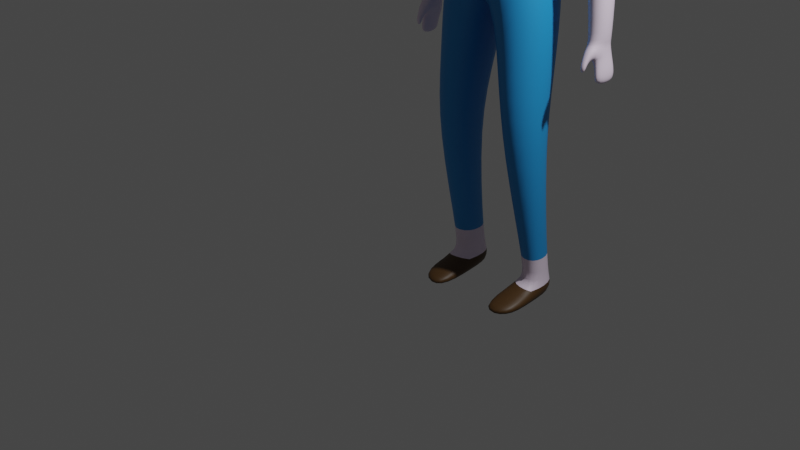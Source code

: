 # Source: BasicGuy.blend  (saved by Blender 3.4.6; exported with 4.5.12 LTS)
import bpy
from mathutils import Matrix  # noqa: F401  (used for matrix-valued properties, if any)

bpy.ops.wm.read_factory_settings(use_empty=True)
scene = bpy.context.scene
scene.name = 'Scene'

# ---- collections
col_collection = bpy.data.collections.new('Collection'); scene.collection.children.link(col_collection)

# ---- materials (node trees are filled in below, after node groups)
mat_material = bpy.data.materials.new('Material')
mat_material.alpha_threshold = 0.0
mat_material.use_transparent_shadow = False
mat_material.roughness = 0.5
mat_material.line_color = (0.0, 0.0, 0.0, 1.0)
mat_material_001 = bpy.data.materials.new('Material.001')
mat_material_001.use_transparent_shadow = False
mat_material_002 = bpy.data.materials.new('Material.002')
mat_material_002.use_transparent_shadow = False
mat_material_003 = bpy.data.materials.new('Material.003')
mat_material_003.use_transparent_shadow = False

# ---- material node trees
mat_material.use_nodes = True; mat_material.node_tree.nodes.clear()
_N = mat_material.node_tree.nodes; _L = mat_material.node_tree.links
n0 = _N.new('ShaderNodeOutputMaterial'); n0.name = 'Material Output'; n0.location = (300, 300)
n1 = _N.new('ShaderNodeBsdfPrincipled'); n1.name = 'Principled BSDF'; n1.location = (10, 300)
n1.distribution = 'GGX'
n1.subsurface_method = 'RANDOM_WALK_SKIN'
n1.inputs[0].default_value = (0.8644, 0.7349, 0.8971, 1.0)
n1.inputs[3].default_value = 1.45
n1.inputs[27].default_value = (0.0, 0.0, 0.0, 1.0)
n1.inputs[28].default_value = 1.0
_L.new(n1.outputs[0], n0.inputs[0])
n0.is_active_output = True
mat_material_001.use_nodes = True; mat_material_001.node_tree.nodes.clear()
_N = mat_material_001.node_tree.nodes; _L = mat_material_001.node_tree.links
n0 = _N.new('ShaderNodeBsdfPrincipled'); n0.name = 'Principled BSDF'; n0.location = (10, 300)
n0.distribution = 'GGX'
n0.subsurface_method = 'RANDOM_WALK_SKIN'
n0.inputs[0].default_value = (0.05631, 0.004488, 0.1523, 1.0)
n0.inputs[3].default_value = 1.45
n0.inputs[27].default_value = (0.0, 0.0, 0.0, 1.0)
n0.inputs[28].default_value = 1.0
n1 = _N.new('ShaderNodeOutputMaterial'); n1.name = 'Material Output'; n1.location = (300, 300)
_L.new(n0.outputs[0], n1.inputs[0])
n1.is_active_output = True
mat_material_002.use_nodes = True; mat_material_002.node_tree.nodes.clear()
_N = mat_material_002.node_tree.nodes; _L = mat_material_002.node_tree.links
n0 = _N.new('ShaderNodeBsdfPrincipled'); n0.name = 'Principled BSDF'; n0.location = (10, 300)
n0.distribution = 'GGX'
n0.subsurface_method = 'RANDOM_WALK_SKIN'
n0.inputs[0].default_value = (0.01607, 0.2842, 0.686, 1.0)
n0.inputs[3].default_value = 1.45
n0.inputs[27].default_value = (0.0, 0.0, 0.0, 1.0)
n0.inputs[28].default_value = 1.0
n1 = _N.new('ShaderNodeOutputMaterial'); n1.name = 'Material Output'; n1.location = (300, 300)
_L.new(n0.outputs[0], n1.inputs[0])
n1.is_active_output = True
mat_material_003.use_nodes = True; mat_material_003.node_tree.nodes.clear()
_N = mat_material_003.node_tree.nodes; _L = mat_material_003.node_tree.links
n0 = _N.new('ShaderNodeBsdfPrincipled'); n0.name = 'Principled BSDF'; n0.location = (10, 300)
n0.distribution = 'GGX'
n0.subsurface_method = 'RANDOM_WALK_SKIN'
n0.inputs[0].default_value = (0.07658, 0.03709, 0.009344, 1.0)
n0.inputs[3].default_value = 1.45
n0.inputs[27].default_value = (0.0, 0.0, 0.0, 1.0)
n0.inputs[28].default_value = 1.0
n1 = _N.new('ShaderNodeOutputMaterial'); n1.name = 'Material Output'; n1.location = (300, 300)
_L.new(n0.outputs[0], n1.inputs[0])
n1.is_active_output = True

# ---- world
world_world = bpy.data.worlds.new('World'); scene.world = world_world
world_world.use_nodes = True; world_world.node_tree.nodes.clear()
_N = world_world.node_tree.nodes; _L = world_world.node_tree.links
n0 = _N.new('ShaderNodeOutputWorld'); n0.name = 'World Output'; n0.location = (300, 300)
n1 = _N.new('ShaderNodeBackground'); n1.name = 'Background'; n1.location = (10, 300)
n1.inputs[0].default_value = (0.05088, 0.05088, 0.05088, 1.0)
_L.new(n1.outputs[0], n0.inputs[0])
n0.is_active_output = True
world_world.color = (0.05088, 0.05088, 0.05088)
world_world.use_sun_shadow = False
world_world.sun_shadow_jitter_overblur = 0.0

# ---- cameras
cam_camera = bpy.data.cameras.new('Camera')
cam_camera.clip_end = 100.0
cam_camera.ortho_scale = 7.314

# ---- lights
light_light = bpy.data.lights.new('Light', 'POINT')
light_light.transmission_factor = 0.0
light_light.energy = 1000.0
light_light.shadow_soft_size = 0.1
light_light.shadow_maximum_resolution = 0.006
light_light.use_absolute_resolution = True

# ---- meshes
me_cube = bpy.data.meshes.new('Cube')
me_cube.from_pydata([(0.7359, 0.212, 0.7884), (0.5971, 0.3353, -0.003022), (0.7798, -0.04365, 0.7823), (0.6173, -0.1969, 0.003008), (0.0, 0.4031, 0.9804), (0.0, 0.4764, -0.003022), (0.0, -0.2531, 0.849), (0.0, -0.4672, -0.1884), (0.6776, 0.3528, -1.12), (0.6583, -0.3104, -1.131), (0.0, 0.5837, -0.9782), (0.0, -0.4576, -1.0), (0.6858, 0.1174, -2.784), (0.6541, -0.3002, -2.788), (0.2785, 0.2503, -2.764), (0.2735, -0.3744, -2.782), (0.6159, 0.4096, -4.357), (0.6588, -0.02018, -4.362), (0.3442, 0.4428, -4.348), (0.2892, 0.07842, -4.357), (0.585, 0.2674, 0.3094), (0.0, -0.4169, 0.2341), (0.6425, -0.1011, 0.3203), (0.0, 0.4764, 0.2341), (0.8479, 0.314, 0.7156), (0.9263, 0.05134, 0.7106), (0.9611, 0.3611, 0.4753), (1.07, 0.0341, 0.4811), (1.024, 0.2927, -1.514), (1.005, 0.04051, -1.531), (1.215, 0.2938, -1.519), (1.196, 0.04465, -1.506), (1.129, 0.3235, -1.844), (1.114, 0.06259, -1.852), (1.226, 0.3246, -1.849), (1.211, 0.06363, -1.857), (0.9056, -0.01851, -0.4945), (1.197, -0.005505, -0.4626), (0.8923, 0.3371, -0.5073), (1.185, 0.3501, -0.4754), (0.612, 0.413, -4.558), (0.6516, -0.01559, -4.564), (0.3403, 0.4462, -4.55), (0.282, 0.083, -4.558), (0.277, -0.5321, -4.482), (0.6629, -0.4329, -4.471), (0.2699, -0.5241, -4.586), (0.6558, -0.4248, -4.575), (0.3343, 0.1028, -4.277), (0.6141, 0.03641, -4.282), (0.3735, 0.3904, -4.27), (0.5852, 0.3606, -4.277), (0.1377, -0.05124, 0.9159), (0.0, -0.1636, 0.9039), (0.135, 0.1929, 0.917), (0.0, 0.3076, 0.8765), (0.3039, -0.02249, 1.272), (0.0, -0.3557, 1.137), (0.3029, 0.2814, 1.284), (0.0, 0.4063, 1.238), (0.5074, 0.3013, -0.5788), (0.0, 0.4891, -0.6557), (0.0, -0.4622, -0.7619), (0.4899, -0.3013, -0.5875), (0.3186, -0.03396, 1.519), (0.0, 0.0129, 1.141), (0.3075, 0.3436, 1.523), (0.0, 0.5217, 1.506), (0.3011, -0.03897, 1.885), (0.0, -0.1204, 1.957), (0.2922, 0.3423, 1.892), (0.0, 0.4347, 1.961), (0.2162, -0.1285, 1.416), (0.0, -0.3232, 1.272), (0.0, -0.3395, 1.493), (0.2375, -0.1362, 1.544), (0.2132, -0.1235, 1.728), (0.0, -0.1658, 1.763), (0.214, 0.1774, 1.199), (0.2129, -0.03843, 1.186), (0.0, 0.2956, 1.154), (1.124, 0.3235, -1.96), (1.108, 0.06259, -1.968), (1.221, 0.3246, -1.965), (1.205, 0.06363, -1.973), (1.194, 0.2967, -1.57), (1.019, 0.2956, -1.565), (1.161, 0.02791, -1.547), (0.9971, 0.03904, -1.608), (1.192, 0.336, -1.736), (1.186, 0.06466, -1.664), (1.063, 0.07217, -1.709), (1.062, 0.3349, -1.732), (1.054, -0.03782, -1.702), (1.125, -0.04263, -1.676), (1.121, -0.007146, -1.736), (1.068, -0.003999, -1.756), (1.055, -0.07155, -1.804), (1.126, -0.07637, -1.777), (1.124, -0.03991, -1.836), (1.071, -0.03666, -1.856), (0.151, -0.4116, -1.984), (0.656, -0.3048, -2.046), (0.1538, 0.3996, -1.964), (0.6822, 0.2228, -2.039)], [], [(0, 4, 55, 54), (22, 2, 6, 21), (102, 101, 15, 13), (61, 60, 8, 10), (2, 22, 27, 25), (23, 4, 0, 20), (63, 62, 11, 9), (60, 63, 9, 8), (49, 48, 19, 17), (101, 103, 14, 15), (104, 102, 13, 12), (103, 104, 12, 14), (17, 19, 44, 45), (48, 50, 18, 19), (51, 49, 17, 16), (50, 51, 16, 18), (5, 23, 20, 1), (1, 20, 22, 3), (3, 22, 21, 7), (26, 24, 25, 27), (20, 0, 24, 26), (0, 2, 25, 24), (37, 36, 29, 31), (92, 89, 34, 32), (36, 38, 28, 29), (38, 39, 30, 28), (39, 37, 31, 30), (35, 33, 82, 84), (89, 90, 35, 34), (90, 91, 33, 35), (91, 92, 32, 33), (26, 27, 37, 39), (20, 26, 39, 38), (22, 20, 38, 36), (27, 22, 36, 37), (42, 40, 41, 43), (19, 18, 42, 43), (16, 17, 41, 40), (18, 16, 40, 42), (45, 44, 46, 47), (19, 43, 46, 44), (43, 41, 47, 46), (41, 17, 45, 47), (14, 12, 51, 50), (12, 13, 49, 51), (15, 14, 50, 48), (13, 15, 48, 49), (79, 78, 58, 56), (6, 2, 52, 53), (2, 0, 54, 52), (58, 59, 67, 66), (65, 79, 56, 57), (78, 80, 59, 58), (1, 3, 63, 60), (3, 7, 62, 63), (5, 1, 60, 61), (64, 68, 76, 75), (56, 58, 66, 64), (56, 64, 75, 72), (70, 71, 69, 68), (66, 67, 71, 70), (64, 66, 70, 68), (74, 75, 76, 77), (73, 72, 75, 74), (68, 69, 77, 76), (57, 56, 72, 73), (54, 55, 80, 78), (53, 52, 79, 65), (52, 54, 78, 79), (82, 81, 83, 84), (33, 32, 81, 82), (32, 34, 83, 81), (34, 35, 84, 83), (29, 28, 86, 88), (31, 29, 88, 87), (30, 31, 87, 85), (28, 30, 85, 86), (88, 86, 92, 91), (91, 90, 95, 96), (85, 87, 90, 89), (86, 85, 89, 92), (96, 95, 99, 100), (90, 87, 94, 95), (87, 88, 93, 94), (88, 91, 96, 93), (98, 97, 100, 99), (95, 94, 98, 99), (93, 96, 100, 97), (94, 93, 97, 98), (10, 8, 104, 103), (8, 9, 102, 104), (11, 10, 103, 101), (9, 11, 101, 102)])
me_cube.polygons.foreach_set('use_smooth', [True] * 93)
me_cube.polygons.foreach_set('material_index', [1, 1, 2, 2, 1, 1, 2, 2, 0, 2, 2, 2, 3, 0, 0, 0, 1, 1, 1, 1, 1, 1, 0, 0, 0, 0, 0, 0, 0, 0, 0, 0, 0, 0, 0, 3, 3, 3, 3, 3, 3, 3, 3, 2, 2, 2, 2, 0, 1, 1, 0, 0, 0, 1, 1, 1, 0, 0, 0, 0, 0, 0, 0, 0, 0, 0, 0, 0, 0, 0, 0, 0, 0, 0, 0, 0, 0, 0, 0, 0, 0, 0, 0, 0, 0, 0, 0, 0, 0, 2, 2, 2, 2])
_uv = me_cube.uv_layers.new(name='UVMap')
_uv.uv.foreach_set('vector', [0.625, 0.5, 0.625, 0.25, 0.625, 0.25, 0.625, 0.5, 0.4305, 0.75, 0.625, 0.75, 0.6259, 0.9638, 0.4305, 1.0, 0.375, 0.75, 0.375, 1.0, 0.375, 1.0, 0.375, 0.75, 0.375, 0.25, 0.375, 0.5, 0.375, 0.5, 0.375, 0.25, 0.625, 0.75, 0.4305, 0.75, 0.4305, 0.75, 0.625, 0.75, 0.4305, 0.25, 0.625, 0.25, 0.625, 0.5, 0.4305, 0.5, 0.375, 0.75, 0.375, 1.0, 0.375, 1.0, 0.375, 0.75, 0.375, 0.5, 0.375, 0.75, 0.375, 0.75, 0.375, 0.5, 0.375, 0.75, 0.375, 1.0, 0.375, 1.0, 0.375, 0.75, 0.0, 0.0, 0.0, 0.0, 0.0, 0.0, 0.0, 0.0, 0.375, 0.5, 0.375, 0.75, 0.375, 0.75, 0.375, 0.5, 0.375, 0.25, 0.375, 0.5, 0.375, 0.5, 0.375, 0.25, 0.375, 0.75, 0.375, 1.0, 0.375, 1.0, 0.375, 0.75, 0.0, 0.0, 0.0, 0.0, 0.0, 0.0, 0.0, 0.0, 0.375, 0.5, 0.375, 0.75, 0.375, 0.75, 0.375, 0.5, 0.375, 0.25, 0.375, 0.5, 0.375, 0.5, 0.375, 0.25, 0.375, 0.25, 0.4305, 0.25, 0.4305, 0.5, 0.375, 0.5, 0.375, 0.5, 0.4305, 0.5, 0.4305, 0.75, 0.375, 0.75, 0.375, 0.75, 0.4305, 0.75, 0.4305, 1.0, 0.375, 1.0, 0.4305, 0.5, 0.625, 0.5, 0.625, 0.75, 0.4305, 0.75, 0.4305, 0.5, 0.625, 0.5, 0.625, 0.5, 0.4305, 0.5, 0.625, 0.5, 0.625, 0.75, 0.625, 0.75, 0.625, 0.5, 0.4305, 0.75, 0.4305, 0.75, 0.4305, 0.75, 0.4305, 0.75, 0.4305, 0.5, 0.4305, 0.5, 0.4305, 0.5, 0.4305, 0.5, 0.4305, 0.75, 0.4305, 0.5137, 0.4305, 0.5, 0.4305, 0.75, 0.4305, 0.5137, 0.4305, 0.5002, 0.4305, 0.5, 0.4305, 0.5, 0.4305, 0.5002, 0.4305, 0.75, 0.4305, 0.75, 0.4305, 0.5, 0.4305, 0.75, 0.4305, 0.75, 0.4305, 0.75, 0.4305, 0.75, 0.4305, 0.5, 0.4305, 0.75, 0.4305, 0.75, 0.4305, 0.5, 0.4305, 0.75, 0.4305, 0.75, 0.4305, 0.75, 0.4305, 0.75, 0.4305, 0.75, 0.4305, 0.5, 0.4305, 0.5, 0.4305, 0.75, 0.4305, 0.5, 0.4305, 0.75, 0.4305, 0.75, 0.4305, 0.5002, 0.4305, 0.5, 0.4305, 0.5, 0.4305, 0.5002, 0.4305, 0.5137, 0.4305, 0.75, 0.4305, 0.5, 0.4305, 0.5137, 0.4305, 0.75, 0.4305, 0.75, 0.4305, 0.75, 0.4305, 0.75, 0.4305, 0.75, 0.125, 0.5, 0.375, 0.5, 0.375, 0.75, 0.125, 0.75, 0.0, 0.0, 0.0, 0.0, 0.0, 0.0, 0.0, 0.0, 0.375, 0.5, 0.375, 0.75, 0.375, 0.75, 0.375, 0.5, 0.375, 0.25, 0.375, 0.5, 0.375, 0.5, 0.375, 0.25, 0.375, 0.75, 0.375, 1.0, 0.375, 1.0, 0.375, 0.75, 0.0, 0.0, 0.0, 0.0, 0.0, 0.0, 0.0, 0.0, 0.125, 0.75, 0.375, 0.75, 0.375, 0.75, 0.125, 0.75, 0.375, 0.75, 0.375, 0.75, 0.375, 0.75, 0.375, 0.75, 0.375, 0.25, 0.375, 0.5, 0.375, 0.5, 0.375, 0.25, 0.375, 0.5, 0.375, 0.75, 0.375, 0.75, 0.375, 0.5, 0.0, 0.0, 0.0, 0.0, 0.0, 0.0, 0.0, 0.0, 0.375, 0.75, 0.375, 1.0, 0.375, 1.0, 0.375, 0.75, 0.625, 0.75, 0.625, 0.5, 0.625, 0.5, 0.625, 0.75, 0.6259, 0.9638, 0.625, 0.75, 0.625, 0.75, 0.6259, 0.9638, 0.625, 0.75, 0.625, 0.5, 0.625, 0.5, 0.625, 0.75, 0.625, 0.5, 0.625, 0.25, 0.625, 0.25, 0.625, 0.5, 0.6259, 0.9638, 0.625, 0.75, 0.625, 0.75, 0.6259, 0.9638, 0.625, 0.5, 0.625, 0.25, 0.625, 0.25, 0.625, 0.5, 0.375, 0.5, 0.375, 0.75, 0.375, 0.75, 0.375, 0.5, 0.375, 0.75, 0.375, 1.0, 0.375, 1.0, 0.375, 0.75, 0.375, 0.25, 0.375, 0.5, 0.375, 0.5, 0.375, 0.25, 0.625, 0.75, 0.625, 0.75, 0.625, 0.75, 0.625, 0.75, 0.625, 0.75, 0.625, 0.5, 0.625, 0.5, 0.625, 0.75, 0.625, 0.75, 0.625, 0.75, 0.625, 0.75, 0.625, 0.75, 0.625, 0.5, 0.875, 0.5, 0.875, 0.693, 0.625, 0.75, 0.625, 0.5, 0.625, 0.25, 0.625, 0.25, 0.625, 0.5, 0.625, 0.75, 0.625, 0.5, 0.625, 0.5, 0.625, 0.75, 0.6259, 0.9638, 0.625, 0.75, 0.625, 0.75, 0.6259, 0.9638, 0.6259, 0.9638, 0.625, 0.75, 0.625, 0.75, 0.6259, 0.9638, 0.625, 0.75, 0.875, 0.693, 0.875, 0.693, 0.625, 0.75, 0.6259, 0.9638, 0.625, 0.75, 0.625, 0.75, 0.6259, 0.9638, 0.625, 0.5, 0.625, 0.25, 0.625, 0.25, 0.625, 0.5, 0.6259, 0.9638, 0.625, 0.75, 0.625, 0.75, 0.6259, 0.9638, 0.625, 0.75, 0.625, 0.5, 0.625, 0.5, 0.625, 0.75, 0.4305, 0.75, 0.4305, 0.5, 0.4305, 0.5, 0.4305, 0.75, 0.4305, 0.75, 0.4305, 0.5, 0.4305, 0.5, 0.4305, 0.75, 0.4305, 0.5, 0.4305, 0.5, 0.4305, 0.5, 0.4305, 0.5, 0.4305, 0.5, 0.4305, 0.75, 0.4305, 0.75, 0.4305, 0.5, 0.4305, 0.75, 0.4305, 0.5, 0.4305, 0.5, 0.4305, 0.75, 0.4305, 0.75, 0.4305, 0.75, 0.4305, 0.75, 0.4305, 0.75, 0.4305, 0.5, 0.4305, 0.75, 0.4305, 0.75, 0.4305, 0.5, 0.4305, 0.5, 0.4305, 0.5, 0.4305, 0.5, 0.4305, 0.5, 0.4305, 0.75, 0.4305, 0.5, 0.4305, 0.5, 0.4305, 0.75, 0.4305, 0.75, 0.4305, 0.75, 0.4305, 0.75, 0.4305, 0.75, 0.4305, 0.5, 0.4305, 0.75, 0.4305, 0.75, 0.4305, 0.5, 0.4305, 0.5, 0.4305, 0.5, 0.4305, 0.5, 0.4305, 0.5, 0.4305, 0.75, 0.4305, 0.75, 0.4305, 0.75, 0.4305, 0.75, 0.4305, 0.75, 0.4305, 0.75, 0.4305, 0.75, 0.4305, 0.75, 0.4305, 0.75, 0.4305, 0.75, 0.4305, 0.75, 0.4305, 0.75, 0.4305, 0.75, 0.4305, 0.75, 0.4305, 0.75, 0.4305, 0.75, 0.4305, 0.75, 0.4305, 0.75, 0.4305, 0.75, 0.4305, 0.75, 0.4305, 0.75, 0.4305, 0.75, 0.4305, 0.75, 0.4305, 0.75, 0.4305, 0.75, 0.4305, 0.75, 0.4305, 0.75, 0.4305, 0.75, 0.4305, 0.75, 0.4305, 0.75, 0.4305, 0.75, 0.4305, 0.75, 0.375, 0.25, 0.375, 0.5, 0.375, 0.5, 0.375, 0.25, 0.375, 0.5, 0.375, 0.75, 0.375, 0.75, 0.375, 0.5, 0.0, 0.0, 0.0, 0.0, 0.0, 0.0, 0.0, 0.0, 0.375, 0.75, 0.375, 1.0, 0.375, 1.0, 0.375, 0.75])
me_cube.materials.append(mat_material)
me_cube.materials.append(mat_material_001)
me_cube.materials.append(mat_material_002)
me_cube.materials.append(mat_material_003)
me_cube.use_mirror_vertex_groups = False
me_cube.update()
arm_armature = bpy.data.armatures.new('Armature')  # bones are not reproduced

# ---- objects
ob_cube = bpy.data.objects.new('Cube', me_cube)
ob_light = bpy.data.objects.new('Light', light_light)
ob_camera = bpy.data.objects.new('Camera', cam_camera)
ob_armature = bpy.data.objects.new('Armature', arm_armature)

# ---- transforms, parenting, visibility, modifiers, constraints
ob_cube.parent = ob_armature
ob_cube.matrix_parent_inverse = Matrix(((1.0, -0.0, 0.0, 0.005855), (-0.0, 1.0, -0.0, -0.08001), (0.0, -0.0, 1.0, 0.71), (-0.0, 0.0, -0.0, 1.0)))
ob_cube.location = (0.0, 0.0, 0.0)
ob_cube.lock_rotations_4d = False
ob_cube.empty_display_type = 'ARROWS'
ob_cube.lineart.crease_threshold = 0.0
_vg = ob_cube.vertex_groups.new(name='Bone')
for _i, _w in zip([1, 3, 5, 7, 9, 10, 11, 21, 60, 61, 62, 63], [0.132, 0.1981, 0.1287, 0.598, 0.008547, 0.08227, 0.07998, 0.1055, 0.7274, 0.6705, 0.6589, 0.7039]): _vg.add([_i], _w, 'REPLACE')
_vg = ob_cube.vertex_groups.new(name='Bone.001')
for _i, _w in zip([1, 3, 5, 6, 7, 20, 21, 22, 23, 53, 60, 61, 62, 63], [0.6119, 0.6113, 0.6694, 0.1202, 0.2482, 0.05805, 0.6077, 0.07197, 0.1356, 0.009373, 0.09632, 0.1124, 0.05941, 0.09931]): _vg.add([_i], _w, 'REPLACE')
_vg = ob_cube.vertex_groups.new(name='Bone.002')
for _i, _w in zip([0, 2, 4, 5, 6, 7, 21, 23, 52, 53, 54, 55, 56, 57, 58, 59, 65, 67, 72, 73, 74, 78, 79, 80], [0.09526, 0.09128, 0.7555, 0.004687, 0.7326, 0.02144, 0.1752, 0.1278, 0.7833, 0.7104, 0.7452, 0.7809, 0.04134, 0.1154, 0.03422, 0.08474, 0.2385, 0.004383, 0.02002, 0.06709, 0.01441, 0.1257, 0.1355, 0.234]): _vg.add([_i], _w, 'REPLACE')
_vg = ob_cube.vertex_groups.new(name='Bone.005')
for _i, _w in zip([4, 6, 52, 53, 54, 55, 56, 57, 58, 59, 64, 65, 66, 67, 68, 69, 70, 71, 72, 73, 74, 75, 76, 77, 78, 79, 80], [0.07627, 0.05431, 0.1317, 0.246, 0.1418, 0.1757, 0.9587, 0.8846, 0.9658, 0.9153, 1.0, 0.7615, 1.0, 0.9956, 1.0, 1.0, 1.0, 1.0, 0.98, 0.9329, 0.9856, 1.0, 1.0, 1.0, 0.8743, 0.8645, 0.766]): _vg.add([_i], _w, 'REPLACE')
_vg = ob_cube.vertex_groups.new(name='pec.l')
for _i, _w in zip([0, 1, 2, 3, 4, 5, 6, 7, 20, 21, 22, 23, 24, 25, 26, 27, 52, 53, 54, 55, 60, 61, 63], [0.8344, 0.2467, 0.8431, 0.1907, 0.1683, 0.1841, 0.09292, 0.06286, 0.8255, 0.1115, 0.8147, 0.7366, 0.5096, 0.5029, 0.06331, 0.08559, 0.08501, 0.03423, 0.113, 0.04334, 0.01831, 0.01299, 0.008873]): _vg.add([_i], _w, 'REPLACE')
_vg = ob_cube.vertex_groups.new(name='shoulder.l')
for _i, _w in zip([0, 1, 2, 20, 22, 24, 25, 26, 27, 36, 37, 39], [0.07037, 0.009401, 0.06557, 0.1165, 0.1134, 0.4904, 0.4971, 0.9367, 0.9144, 0.05887, 0.4373, 0.02718]): _vg.add([_i], _w, 'REPLACE')
_vg = ob_cube.vertex_groups.new(name='forearm.l')
for _i, _w in zip([28, 29, 30, 31, 36, 37, 38, 39, 85, 86, 87, 88, 89, 90, 91, 92, 93, 94, 95, 96, 97, 98, 99, 100], [1.0, 1.0, 1.0, 1.0, 0.9411, 0.5627, 1.0, 0.9728, 0.9109, 0.9225, 0.2648, 0.4714, 0.09294, 0.1033, 0.1421, 0.1111, 0.2295, 0.2067, 0.2169, 0.2122, 0.218, 0.2161, 0.2147, 0.2138]): _vg.add([_i], _w, 'REPLACE')
_vg = ob_cube.vertex_groups.new(name='hand.l')
for _i, _w in zip([32, 33, 34, 35, 81, 82, 83, 84, 85, 86, 87, 88, 89, 90, 91, 92, 93, 94, 95, 96, 97, 98, 99, 100], [1.0, 1.0, 1.0, 1.0, 1.0, 1.0, 1.0, 1.0, 0.08915, 0.07748, 0.7352, 0.5286, 0.9071, 0.8967, 0.8579, 0.8889, 0.7705, 0.7933, 0.7831, 0.7878, 0.782, 0.7839, 0.7853, 0.7862]): _vg.add([_i], _w, 'REPLACE')
_vg = ob_cube.vertex_groups.new(name='Bone.015')
_vg = ob_cube.vertex_groups.new(name='Bone.016')
_vg = ob_cube.vertex_groups.new(name='Bone.017')
_vg = ob_cube.vertex_groups.new(name='Bone.018')
_vg = ob_cube.vertex_groups.new(name='waist.l')
for _i, _w in zip([5, 7, 8, 9, 10, 11, 60, 61, 62, 63, 103], [0.01314, 0.06948, 0.4898, 0.09439, 0.8076, 0.7674, 0.09131, 0.204, 0.2126, 0.08036, 0.002821]): _vg.add([_i], _w, 'REPLACE')
_vg = ob_cube.vertex_groups.new(name='thigh.l')
for _i, _w in zip([8, 9, 10, 11, 12, 13, 14, 15, 60, 62, 63, 101, 102, 103, 104], [0.5102, 0.8971, 0.1101, 0.1527, 0.1347, 0.5099, 0.883, 0.9267, 0.06666, 0.06907, 0.1076, 1.0, 1.0, 0.9972, 1.0]): _vg.add([_i], _w, 'REPLACE')
_vg = ob_cube.vertex_groups.new(name='calf.l')
for _i, _w in zip([12, 13, 14, 15, 16, 17, 18, 19, 40, 42, 43, 48, 49, 50, 51], [0.8653, 0.4901, 0.117, 0.07326, 0.8959, 0.06073, 0.8659, 0.07766, 0.53, 0.533, 0.02098, 1.0, 1.0, 1.0, 1.0]): _vg.add([_i], _w, 'REPLACE')
_vg = ob_cube.vertex_groups.new(name='foot.l')
for _i, _w in zip([16, 17, 18, 19, 40, 41, 42, 43, 44, 45, 46, 47], [0.1041, 0.9393, 0.1341, 0.9223, 0.47, 1.0, 0.467, 0.979, 1.0, 1.0, 1.0, 1.0]): _vg.add([_i], _w, 'REPLACE')
_vg = ob_cube.vertex_groups.new(name='Bone.007')
_vg = ob_cube.vertex_groups.new(name='Bone.012')
_vg = ob_cube.vertex_groups.new(name='Bone.013')
_vg = ob_cube.vertex_groups.new(name='Bone.014')
_vg = ob_cube.vertex_groups.new(name='pec.r')
_vg = ob_cube.vertex_groups.new(name='shoulder.r')
_vg = ob_cube.vertex_groups.new(name='forearm.r')
_vg = ob_cube.vertex_groups.new(name='hand.r')
_vg = ob_cube.vertex_groups.new(name='waist.r')
_vg = ob_cube.vertex_groups.new(name='thigh.r')
_vg = ob_cube.vertex_groups.new(name='calf.r')
_vg = ob_cube.vertex_groups.new(name='foot.r')
_m = ob_cube.modifiers.new('Mirror', 'MIRROR')
_m.use_clip = True
_m = ob_cube.modifiers.new('Subdivision', 'SUBSURF')
_m.levels = 2
_m = ob_cube.modifiers.new('Armature', 'ARMATURE')
_m.object = ob_armature
ob_light.location = (4.076, 1.005, 5.904)
ob_light.rotation_euler = (0.6503, 0.05522, 1.866)
ob_light.lock_rotations_4d = False
ob_light.empty_display_type = 'ARROWS'
ob_light.color = (0.0, 0.0, 0.0, 0.0)
ob_light.lineart.crease_threshold = 0.0
ob_camera.location = (7.359, -6.926, 4.958)
ob_camera.rotation_euler = (1.109, 0.0, 0.8149)
ob_camera.lock_rotations_4d = False
ob_camera.empty_display_type = 'ARROWS'
ob_camera.color = (0.0, 0.0, 0.0, 0.0)
ob_camera.display_type = 'WIRE'
ob_camera.lineart.crease_threshold = 0.0
ob_armature.location = (0.2225, 1.227, 2.725)

# ---- collection membership
col_collection.objects.link(ob_cube)
col_collection.objects.link(ob_light)
col_collection.objects.link(ob_camera)
col_collection.objects.link(ob_armature)

# ---- scene / render settings (as saved in the file)
scene.camera = ob_camera
scene.frame_start = 1; scene.frame_end = 250; scene.frame_set(130)
scene.render.engine = 'BLENDER_EEVEE_NEXT'
scene.cycles.sampling_pattern = 'TABULATED_SOBOL'
scene.cycles.use_light_tree = False
scene.view_settings.view_transform = 'Filmic'
bpy.context.view_layer.update()
